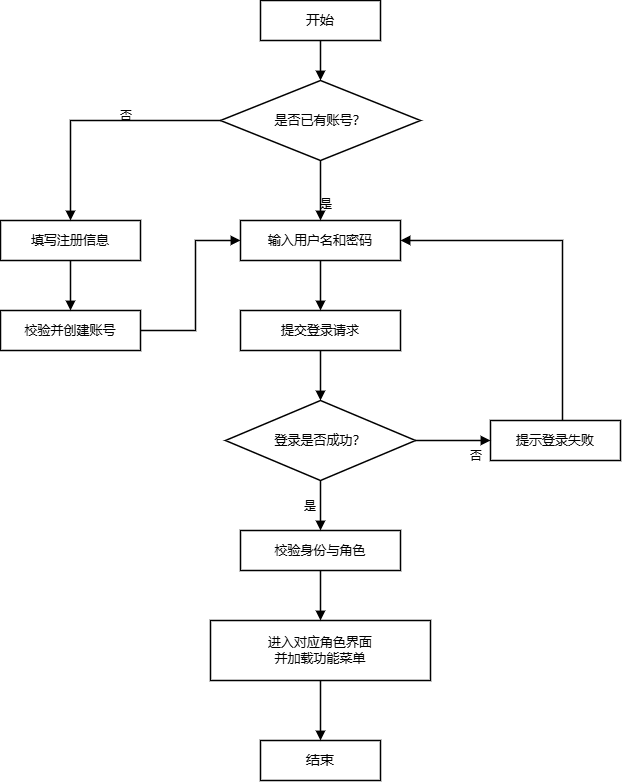

The diagram above was exported from draw.io. Its source (the exported page's mxGraphModel, read from the mxfile embedded in the PNG):
<mxGraphModel dx="1678" dy="999" grid="0" gridSize="10" guides="1" tooltips="1" connect="1" arrows="1" fold="1" page="1" pageScale="1" pageWidth="800" pageHeight="1100" background="#FFFFFF" math="0" shadow="0">
  <root>
    <mxCell id="0" />
    <mxCell id="1" parent="0" />
    <mxCell id="start" parent="1" style="rounded=0;whiteSpace=wrap;html=1;strokeWidth=1.5;fontSize=14;labelBackgroundColor=none;" value="开始" vertex="1">
      <mxGeometry height="40" width="120" x="340" y="30" as="geometry" />
    </mxCell>
    <mxCell id="q1" parent="1" style="rhombus;whiteSpace=wrap;html=1;strokeWidth=1.5;fontSize=13;labelBackgroundColor=none;" value="是否已有账号？" vertex="1">
      <mxGeometry height="80" width="200" x="300" y="110" as="geometry" />
    </mxCell>
    <mxCell id="reg" parent="1" style="rounded=0;whiteSpace=wrap;html=1;strokeWidth=1.5;fontSize=13;labelBackgroundColor=none;" value="填写注册信息" vertex="1">
      <mxGeometry height="40" width="140" x="80" y="250" as="geometry" />
    </mxCell>
    <mxCell id="create" parent="1" style="rounded=0;whiteSpace=wrap;html=1;strokeWidth=1.5;fontSize=13;labelBackgroundColor=none;" value="校验并创建账号" vertex="1">
      <mxGeometry height="40" width="140" x="80" y="340" as="geometry" />
    </mxCell>
    <mxCell id="login" parent="1" style="rounded=0;whiteSpace=wrap;html=1;strokeWidth=1.5;fontSize=13;labelBackgroundColor=none;" value="输入用户名和密码" vertex="1">
      <mxGeometry height="40" width="160" x="320" y="250" as="geometry" />
    </mxCell>
    <mxCell id="submit" parent="1" style="rounded=0;whiteSpace=wrap;html=1;strokeWidth=1.5;fontSize=13;labelBackgroundColor=none;" value="提交登录请求" vertex="1">
      <mxGeometry height="40" width="160" x="320" y="340" as="geometry" />
    </mxCell>
    <mxCell id="q2" parent="1" style="rhombus;whiteSpace=wrap;html=1;strokeWidth=1.5;fontSize=13;labelBackgroundColor=none;" value="登录是否成功？" vertex="1">
      <mxGeometry height="80" width="190" x="305" y="430" as="geometry" />
    </mxCell>
    <mxCell id="login_fail" parent="1" style="rounded=0;whiteSpace=wrap;html=1;strokeWidth=1.5;fontSize=13;labelBackgroundColor=none;" value="提示登录失败" vertex="1">
      <mxGeometry height="40" width="130" x="570" y="450" as="geometry" />
    </mxCell>
    <mxCell id="check" parent="1" style="rounded=0;whiteSpace=wrap;html=1;strokeWidth=1.5;fontSize=13;labelBackgroundColor=none;" value="校验身份与角色" vertex="1">
      <mxGeometry height="40" width="160" x="320" y="560" as="geometry" />
    </mxCell>
    <mxCell id="enter" parent="1" style="rounded=0;whiteSpace=wrap;html=1;strokeWidth=1.5;fontSize=13;labelBackgroundColor=none;" value="进入对应角色界面&#10;并加载功能菜单" vertex="1">
      <mxGeometry height="60" width="220" x="290" y="650" as="geometry" />
    </mxCell>
    <mxCell id="end" parent="1" style="rounded=0;whiteSpace=wrap;html=1;strokeWidth=1.5;fontSize=14;labelBackgroundColor=none;" value="结束" vertex="1">
      <mxGeometry height="40" width="120" x="340" y="770" as="geometry" />
    </mxCell>
    <mxCell id="e1" edge="1" parent="1" source="start" style="endArrow=block;endFill=1;html=1;strokeWidth=1.5;labelBackgroundColor=none;" target="q1">
      <mxGeometry relative="1" as="geometry" />
    </mxCell>
    <mxCell id="e2" edge="1" parent="1" source="q1" style="endArrow=block;endFill=1;html=1;strokeWidth=1.5;edgeStyle=orthogonalEdgeStyle;rounded=0;labelBackgroundColor=none;" target="reg">
      <mxGeometry relative="1" as="geometry" />
    </mxCell>
    <mxCell id="e2l" connectable="0" parent="e2" style="edgeLabel;html=1;fontSize=12;labelBackgroundColor=none;" value="否" vertex="1">
      <mxGeometry relative="1" x="-0.25" y="-10" as="geometry">
        <mxPoint x="-8" y="-8" as="offset" />
      </mxGeometry>
    </mxCell>
    <mxCell id="e3" edge="1" parent="1" source="q1" style="endArrow=block;endFill=1;html=1;strokeWidth=1.5;labelBackgroundColor=none;" target="login">
      <mxGeometry relative="1" as="geometry" />
    </mxCell>
    <mxCell id="e3l" connectable="0" parent="e3" style="edgeLabel;html=1;fontSize=12;labelBackgroundColor=none;" value="是" vertex="1">
      <mxGeometry relative="1" x="0.25" y="-10" as="geometry">
        <mxPoint x="8" y="-8" as="offset" />
      </mxGeometry>
    </mxCell>
    <mxCell id="e4" edge="1" parent="1" source="reg" style="endArrow=block;endFill=1;html=1;strokeWidth=1.5;labelBackgroundColor=none;" target="create">
      <mxGeometry relative="1" as="geometry" />
    </mxCell>
    <mxCell id="e5" edge="1" parent="1" source="create" style="endArrow=block;endFill=1;html=1;strokeWidth=1.5;edgeStyle=orthogonalEdgeStyle;rounded=0;labelBackgroundColor=none;" target="login">
      <mxGeometry relative="1" as="geometry">
        <Array as="points">
          <mxPoint x="275" y="360" />
          <mxPoint x="275" y="270" />
        </Array>
      </mxGeometry>
    </mxCell>
    <mxCell id="e6" edge="1" parent="1" source="login" style="endArrow=block;endFill=1;html=1;strokeWidth=1.5;labelBackgroundColor=none;" target="submit">
      <mxGeometry relative="1" as="geometry" />
    </mxCell>
    <mxCell id="e7" edge="1" parent="1" source="submit" style="endArrow=block;endFill=1;html=1;strokeWidth=1.5;labelBackgroundColor=none;" target="q2">
      <mxGeometry relative="1" as="geometry" />
    </mxCell>
    <mxCell id="e8" edge="1" parent="1" source="q2" style="endArrow=block;endFill=1;html=1;strokeWidth=1.5;labelBackgroundColor=none;" target="check">
      <mxGeometry relative="1" as="geometry" />
    </mxCell>
    <mxCell id="e8l" connectable="0" parent="e8" style="edgeLabel;html=1;fontSize=12;labelBackgroundColor=none;" value="是" vertex="1">
      <mxGeometry relative="1" x="-0.2" y="-10" as="geometry">
        <mxPoint x="-8" y="-8" as="offset" />
      </mxGeometry>
    </mxCell>
    <mxCell id="e9" edge="1" parent="1" source="q2" style="endArrow=block;endFill=1;html=1;strokeWidth=1.5;edgeStyle=orthogonalEdgeStyle;rounded=0;labelBackgroundColor=none;" target="login_fail">
      <mxGeometry relative="1" as="geometry" />
    </mxCell>
    <mxCell id="e9l" connectable="0" parent="e9" style="edgeLabel;html=1;fontSize=12;labelBackgroundColor=none;" value="否" vertex="1">
      <mxGeometry relative="1" x="0.2" y="-10" as="geometry">
        <mxPoint x="8" y="-8" as="offset" />
      </mxGeometry>
    </mxCell>
    <mxCell id="e10" edge="1" parent="1" source="login_fail" style="endArrow=block;endFill=1;html=1;strokeWidth=1.5;edgeStyle=orthogonalEdgeStyle;rounded=0;labelBackgroundColor=none;" target="login">
      <mxGeometry relative="1" as="geometry">
        <Array as="points">
          <mxPoint x="642" y="270" />
        </Array>
      </mxGeometry>
    </mxCell>
    <mxCell id="e11" edge="1" parent="1" source="check" style="endArrow=block;endFill=1;html=1;strokeWidth=1.5;labelBackgroundColor=none;" target="enter">
      <mxGeometry relative="1" as="geometry" />
    </mxCell>
    <mxCell id="e12" edge="1" parent="1" source="enter" style="endArrow=block;endFill=1;html=1;strokeWidth=1.5;labelBackgroundColor=none;" target="end">
      <mxGeometry relative="1" as="geometry" />
    </mxCell>
  </root>
</mxGraphModel>